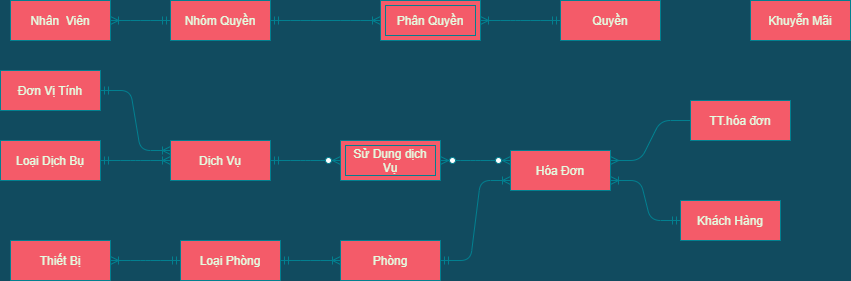

The diagram above was exported from draw.io. Its source (the exported page's mxGraphModel, read from the mxfile embedded in the PNG):
<mxGraphModel dx="1422" dy="1973" grid="1" gridSize="10" guides="1" tooltips="1" connect="1" arrows="1" fold="1" page="1" pageScale="1" pageWidth="827" pageHeight="1169" background="#114B5F" math="0" shadow="0">
  <root>
    <mxCell id="0" />
    <mxCell id="1" parent="0" />
    <mxCell id="BfGwLu9MFsEkwDNxOmYE-23" value="" style="edgeStyle=entityRelationEdgeStyle;fontSize=12;html=1;endArrow=ERoneToMany;startArrow=ERmandOne;strokeColor=#028090;fillColor=#F45B69;fontColor=#E4FDE1;exitX=1;exitY=0.5;exitDx=0;exitDy=0;entryX=0;entryY=0.5;entryDx=0;entryDy=0;labelBackgroundColor=#114B5F;" parent="1" source="BfGwLu9MFsEkwDNxOmYE-79" target="BfGwLu9MFsEkwDNxOmYE-81" edge="1">
      <mxGeometry width="100" height="100" relative="1" as="geometry">
        <mxPoint x="830" y="410" as="sourcePoint" />
        <mxPoint x="720" y="190" as="targetPoint" />
      </mxGeometry>
    </mxCell>
    <mxCell id="BfGwLu9MFsEkwDNxOmYE-45" value="" style="edgeStyle=entityRelationEdgeStyle;fontSize=12;html=1;endArrow=ERoneToMany;startArrow=ERmandOne;strokeColor=#028090;fillColor=#F45B69;fontColor=#E4FDE1;entryX=1;entryY=0.5;entryDx=0;entryDy=0;exitX=0;exitY=0.5;exitDx=0;exitDy=0;labelBackgroundColor=#114B5F;" parent="1" source="BfGwLu9MFsEkwDNxOmYE-79" target="BfGwLu9MFsEkwDNxOmYE-78" edge="1">
      <mxGeometry width="100" height="100" relative="1" as="geometry">
        <mxPoint x="500" y="420" as="sourcePoint" />
        <mxPoint x="-90" y="393" as="targetPoint" />
      </mxGeometry>
    </mxCell>
    <mxCell id="BfGwLu9MFsEkwDNxOmYE-46" value="" style="edgeStyle=entityRelationEdgeStyle;fontSize=12;html=1;endArrow=ERoneToMany;startArrow=ERmandOne;strokeColor=#028090;fontColor=#E4FDE1;exitX=1;exitY=0.5;exitDx=0;exitDy=0;entryX=0;entryY=0.5;entryDx=0;entryDy=0;labelBackgroundColor=#114B5F;" parent="1" source="BfGwLu9MFsEkwDNxOmYE-74" target="BfGwLu9MFsEkwDNxOmYE-76" edge="1">
      <mxGeometry width="100" height="100" relative="1" as="geometry">
        <mxPoint x="230" y="25" as="sourcePoint" />
        <mxPoint x="350" y="23" as="targetPoint" />
      </mxGeometry>
    </mxCell>
    <mxCell id="BfGwLu9MFsEkwDNxOmYE-48" value="" style="edgeStyle=entityRelationEdgeStyle;fontSize=12;html=1;endArrow=ERzeroToMany;startArrow=ERmandOne;entryX=0;entryY=0.5;entryDx=0;entryDy=0;strokeColor=#028090;fontColor=#E4FDE1;exitX=1;exitY=0.5;exitDx=0;exitDy=0;labelBackgroundColor=#114B5F;" parent="1" source="BfGwLu9MFsEkwDNxOmYE-76" target="BfGwLu9MFsEkwDNxOmYE-49" edge="1">
      <mxGeometry width="100" height="100" relative="1" as="geometry">
        <mxPoint x="550" y="23" as="sourcePoint" />
        <mxPoint x="670" y="23" as="targetPoint" />
      </mxGeometry>
    </mxCell>
    <mxCell id="BfGwLu9MFsEkwDNxOmYE-49" value="Sử Dụng dịch Vụ" style="shape=ext;margin=3;double=1;whiteSpace=wrap;html=1;align=center;strokeColor=#028090;fillColor=#F45B69;fontColor=#E4FDE1;" parent="1" vertex="1">
      <mxGeometry x="680" y="90" width="100" height="40" as="geometry" />
    </mxCell>
    <mxCell id="BfGwLu9MFsEkwDNxOmYE-67" value="" style="edgeStyle=entityRelationEdgeStyle;fontSize=12;html=1;endArrow=ERoneToMany;startArrow=ERmandOne;strokeColor=#028090;fontColor=#E4FDE1;entryX=1;entryY=0.5;entryDx=0;entryDy=0;exitX=0;exitY=0.5;exitDx=0;exitDy=0;labelBackgroundColor=#114B5F;" parent="1" source="BfGwLu9MFsEkwDNxOmYE-72" target="BfGwLu9MFsEkwDNxOmYE-68" edge="1">
      <mxGeometry width="100" height="100" relative="1" as="geometry">
        <mxPoint x="170" y="-305" as="sourcePoint" />
        <mxPoint x="410" y="-260" as="targetPoint" />
      </mxGeometry>
    </mxCell>
    <mxCell id="BfGwLu9MFsEkwDNxOmYE-68" value="Phân Quyền" style="shape=ext;margin=3;double=1;whiteSpace=wrap;html=1;align=center;strokeColor=#028090;fillColor=#F45B69;fontColor=#E4FDE1;" parent="1" vertex="1">
      <mxGeometry x="720" y="-50" width="100" height="40" as="geometry" />
    </mxCell>
    <mxCell id="BfGwLu9MFsEkwDNxOmYE-69" value="" style="edgeStyle=entityRelationEdgeStyle;fontSize=12;html=1;endArrow=ERoneToMany;startArrow=ERmandOne;strokeColor=#028090;fontColor=#E4FDE1;exitX=0;exitY=0.5;exitDx=0;exitDy=0;entryX=1;entryY=0.5;entryDx=0;entryDy=0;labelBackgroundColor=#114B5F;" parent="1" source="BfGwLu9MFsEkwDNxOmYE-71" target="BfGwLu9MFsEkwDNxOmYE-73" edge="1">
      <mxGeometry width="100" height="100" relative="1" as="geometry">
        <mxPoint x="550" y="-70" as="sourcePoint" />
        <mxPoint x="1120" y="-20" as="targetPoint" />
      </mxGeometry>
    </mxCell>
    <mxCell id="BfGwLu9MFsEkwDNxOmYE-71" value="Nhóm Quyền" style="whiteSpace=wrap;html=1;align=center;rounded=0;sketch=0;strokeColor=#028090;fillColor=#F45B69;fontColor=#E4FDE1;" parent="1" vertex="1">
      <mxGeometry x="510" y="-50" width="100" height="40" as="geometry" />
    </mxCell>
    <mxCell id="BfGwLu9MFsEkwDNxOmYE-72" value="Quyền" style="whiteSpace=wrap;html=1;align=center;rounded=0;sketch=0;strokeColor=#028090;fillColor=#F45B69;fontColor=#E4FDE1;" parent="1" vertex="1">
      <mxGeometry x="900" y="-50" width="100" height="40" as="geometry" />
    </mxCell>
    <mxCell id="BfGwLu9MFsEkwDNxOmYE-73" value="Nhân&amp;nbsp; Viên" style="whiteSpace=wrap;html=1;align=center;rounded=0;sketch=0;strokeColor=#028090;fillColor=#F45B69;fontColor=#E4FDE1;" parent="1" vertex="1">
      <mxGeometry x="350" y="-50" width="100" height="40" as="geometry" />
    </mxCell>
    <mxCell id="BfGwLu9MFsEkwDNxOmYE-74" value="Loại Dịch Bụ" style="whiteSpace=wrap;html=1;align=center;rounded=0;sketch=0;strokeColor=#028090;fillColor=#F45B69;fontColor=#E4FDE1;" parent="1" vertex="1">
      <mxGeometry x="340" y="90" width="100" height="40" as="geometry" />
    </mxCell>
    <mxCell id="BfGwLu9MFsEkwDNxOmYE-76" value="Dịch Vụ" style="whiteSpace=wrap;html=1;align=center;rounded=0;sketch=0;strokeColor=#028090;fillColor=#F45B69;fontColor=#E4FDE1;" parent="1" vertex="1">
      <mxGeometry x="510" y="90" width="100" height="40" as="geometry" />
    </mxCell>
    <mxCell id="BfGwLu9MFsEkwDNxOmYE-77" value="Khuyễn Mãi" style="whiteSpace=wrap;html=1;align=center;rounded=0;sketch=0;strokeColor=#028090;fillColor=#F45B69;fontColor=#E4FDE1;" parent="1" vertex="1">
      <mxGeometry x="1090" y="-50" width="100" height="40" as="geometry" />
    </mxCell>
    <mxCell id="BfGwLu9MFsEkwDNxOmYE-78" value="Thiết Bị" style="whiteSpace=wrap;html=1;align=center;rounded=0;sketch=0;strokeColor=#028090;fillColor=#F45B69;fontColor=#E4FDE1;" parent="1" vertex="1">
      <mxGeometry x="350" y="190" width="100" height="40" as="geometry" />
    </mxCell>
    <mxCell id="BfGwLu9MFsEkwDNxOmYE-79" value="Loại Phòng" style="whiteSpace=wrap;html=1;align=center;rounded=0;sketch=0;strokeColor=#028090;fillColor=#F45B69;fontColor=#E4FDE1;" parent="1" vertex="1">
      <mxGeometry x="520" y="190" width="100" height="40" as="geometry" />
    </mxCell>
    <mxCell id="BfGwLu9MFsEkwDNxOmYE-81" value="Phòng" style="whiteSpace=wrap;html=1;align=center;rounded=0;sketch=0;strokeColor=#028090;fillColor=#F45B69;fontColor=#E4FDE1;" parent="1" vertex="1">
      <mxGeometry x="680" y="190" width="100" height="40" as="geometry" />
    </mxCell>
    <mxCell id="BfGwLu9MFsEkwDNxOmYE-88" value="Khách Hàng" style="whiteSpace=wrap;html=1;align=center;rounded=0;sketch=0;strokeColor=#028090;fillColor=#F45B69;fontColor=#E4FDE1;" parent="1" vertex="1">
      <mxGeometry x="1020" y="150" width="100" height="40" as="geometry" />
    </mxCell>
    <mxCell id="BfGwLu9MFsEkwDNxOmYE-89" value="Hóa Đơn" style="whiteSpace=wrap;html=1;align=center;rounded=0;sketch=0;strokeColor=#028090;fillColor=#F45B69;fontColor=#E4FDE1;" parent="1" vertex="1">
      <mxGeometry x="850" y="100" width="100" height="40" as="geometry" />
    </mxCell>
    <mxCell id="Ydj9u8JLbwcnqZ_ubyxi-2" value="" style="edgeStyle=entityRelationEdgeStyle;fontSize=12;html=1;endArrow=ERoneToMany;startArrow=ERmandOne;strokeColor=#028090;fontColor=#E4FDE1;exitX=1;exitY=0.5;exitDx=0;exitDy=0;labelBackgroundColor=#114B5F;" parent="1" source="BfGwLu9MFsEkwDNxOmYE-71" target="BfGwLu9MFsEkwDNxOmYE-68" edge="1">
      <mxGeometry width="100" height="100" relative="1" as="geometry">
        <mxPoint x="670" y="-30" as="sourcePoint" />
        <mxPoint x="330" y="-30" as="targetPoint" />
      </mxGeometry>
    </mxCell>
    <mxCell id="INb1mbBrosg8HMoTe5Wh-5" value="" style="edgeStyle=entityRelationEdgeStyle;fontSize=12;html=1;endArrow=ERoneToMany;startArrow=ERmandOne;strokeColor=#028090;fillColor=#F45B69;exitX=1;exitY=0.5;exitDx=0;exitDy=0;entryX=0;entryY=0.75;entryDx=0;entryDy=0;fontColor=#E4FDE1;labelBackgroundColor=#114B5F;" parent="1" source="BfGwLu9MFsEkwDNxOmYE-81" target="BfGwLu9MFsEkwDNxOmYE-89" edge="1">
      <mxGeometry width="100" height="100" relative="1" as="geometry">
        <mxPoint x="790" y="340" as="sourcePoint" />
        <mxPoint x="840" y="190" as="targetPoint" />
      </mxGeometry>
    </mxCell>
    <mxCell id="GcIIey45crn5U5UoubCO-3" value="TT.hóa đơn" style="whiteSpace=wrap;html=1;align=center;rounded=0;sketch=0;strokeColor=#028090;fillColor=#F45B69;fontColor=#E4FDE1;" parent="1" vertex="1">
      <mxGeometry x="1030" y="50" width="100" height="40" as="geometry" />
    </mxCell>
    <mxCell id="r-41dLyiw7aDhBRiIPoj-1" value="" style="edgeStyle=entityRelationEdgeStyle;fontSize=12;html=1;endArrow=ERmany;exitX=0;exitY=0.5;exitDx=0;exitDy=0;entryX=1;entryY=0.25;entryDx=0;entryDy=0;strokeColor=#028090;fontColor=#E4FDE1;labelBackgroundColor=#114B5F;" parent="1" source="GcIIey45crn5U5UoubCO-3" target="BfGwLu9MFsEkwDNxOmYE-89" edge="1">
      <mxGeometry width="100" height="100" relative="1" as="geometry">
        <mxPoint x="670" y="230" as="sourcePoint" />
        <mxPoint x="770" y="130" as="targetPoint" />
      </mxGeometry>
    </mxCell>
    <mxCell id="r-41dLyiw7aDhBRiIPoj-2" value="Đơn Vị Tính" style="whiteSpace=wrap;html=1;align=center;rounded=0;sketch=0;strokeColor=#028090;fillColor=#F45B69;fontColor=#E4FDE1;" parent="1" vertex="1">
      <mxGeometry x="340" y="20" width="100" height="40" as="geometry" />
    </mxCell>
    <mxCell id="r-41dLyiw7aDhBRiIPoj-3" value="" style="edgeStyle=entityRelationEdgeStyle;fontSize=12;html=1;endArrow=ERoneToMany;startArrow=ERmandOne;strokeColor=#028090;fontColor=#E4FDE1;exitX=1;exitY=0.5;exitDx=0;exitDy=0;entryX=0;entryY=0.25;entryDx=0;entryDy=0;labelBackgroundColor=#114B5F;" parent="1" source="r-41dLyiw7aDhBRiIPoj-2" target="BfGwLu9MFsEkwDNxOmYE-76" edge="1">
      <mxGeometry width="100" height="100" relative="1" as="geometry">
        <mxPoint x="450" y="120" as="sourcePoint" />
        <mxPoint x="520" y="120" as="targetPoint" />
      </mxGeometry>
    </mxCell>
    <mxCell id="v38LCE36q74uwBaSMDtz-2" value="" style="edgeStyle=entityRelationEdgeStyle;fontSize=12;html=1;endArrow=ERzeroToMany;endFill=1;startArrow=ERzeroToMany;exitX=1;exitY=0.5;exitDx=0;exitDy=0;strokeColor=#028090;fontColor=#E4FDE1;labelBackgroundColor=#114B5F;" edge="1" parent="1" source="BfGwLu9MFsEkwDNxOmYE-49">
      <mxGeometry width="100" height="100" relative="1" as="geometry">
        <mxPoint x="750" y="210" as="sourcePoint" />
        <mxPoint x="850" y="110" as="targetPoint" />
      </mxGeometry>
    </mxCell>
    <mxCell id="v38LCE36q74uwBaSMDtz-3" value="" style="edgeStyle=entityRelationEdgeStyle;fontSize=12;html=1;endArrow=ERoneToMany;startArrow=ERmandOne;entryX=1;entryY=0.75;entryDx=0;entryDy=0;exitX=0;exitY=0.5;exitDx=0;exitDy=0;strokeColor=#028090;fontColor=#E4FDE1;labelBackgroundColor=#114B5F;" edge="1" parent="1" source="BfGwLu9MFsEkwDNxOmYE-88" target="BfGwLu9MFsEkwDNxOmYE-89">
      <mxGeometry width="100" height="100" relative="1" as="geometry">
        <mxPoint x="670" y="270" as="sourcePoint" />
        <mxPoint x="770" y="170" as="targetPoint" />
      </mxGeometry>
    </mxCell>
  </root>
</mxGraphModel>